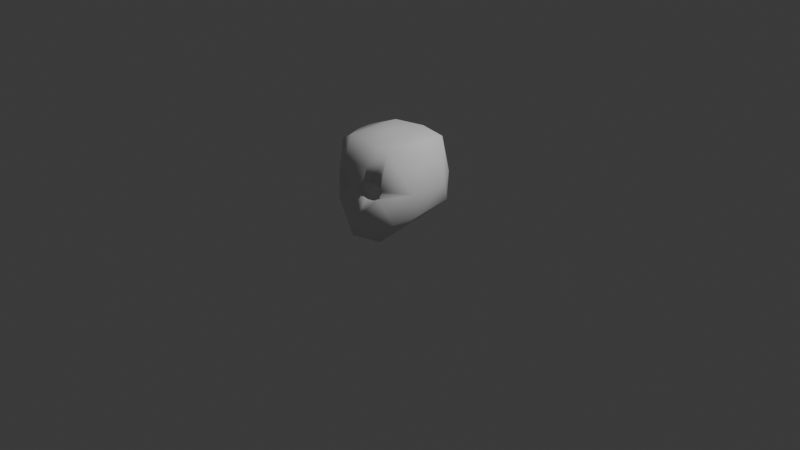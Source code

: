 # Source: full_ortho_humanoid_head.blend  (saved by Blender 5.1.30; exported with 4.5.12 LTS)
import bpy
from mathutils import Matrix  # noqa: F401  (used for matrix-valued properties, if any)

bpy.ops.wm.read_factory_settings(use_empty=True)
scene = bpy.context.scene
scene.name = 'Scene'

# ---- collections
col_collection = bpy.data.collections.new('Collection'); scene.collection.children.link(col_collection)

# ---- world
world_world = bpy.data.worlds.new('World'); scene.world = world_world
world_world.use_nodes = True; world_world.node_tree.nodes.clear()
_N = world_world.node_tree.nodes; _L = world_world.node_tree.links
n0 = _N.new('ShaderNodeOutputWorld'); n0.name = 'World Output'; n0.location = (200, 100)
n1 = _N.new('ShaderNodeBackground'); n1.name = 'Background'; n1.location = (-200, 100)
n1.inputs[0].default_value = (0.05088, 0.05088, 0.05088, 1.0)
_L.new(n1.outputs[0], n0.inputs[0])
n0.is_active_output = True
world_world.color = (0.05088, 0.05088, 0.05088)
world_world.sun_shadow_jitter_overblur = 0.0

# ---- cameras
cam_camera = bpy.data.cameras.new('Camera')
cam_camera.clip_end = 100.0
cam_camera.ortho_scale = 7.314

# ---- lights
light_light = bpy.data.lights.new('Light', 'POINT')
light_light.energy = 1000.0
light_light.shadow_soft_size = 0.1

# ---- meshes
me_fullorthohumanoidhead = bpy.data.meshes.new('FullOrthoHumanoidHead')
me_fullorthohumanoidhead.from_pydata([(0.0, 0.0, -1.0), (0.8186, -0.9257, -0.5292), (-0.2067, -1.251, -0.4472), (-1.014, -0.2, -0.4472), (-0.5636, -1.064, 0.03056), (-0.2067, 0.8506, -0.4472), (0.8186, 0.5257, -0.4472), (-0.2612, -1.116, 0.03056), (0.2764, -1.111, 0.5472), (-0.6377, -0.8987, 0.8152), (-0.7236, 0.5257, 0.7552), (-0.3964, -1.064, 0.2094), (0.2764, 0.8506, 0.4472), (0.8944, -0.2, 0.8902), (0.0, -0.2, 1.0), (-0.1625, -1.1, -1.051), (0.4253, -0.909, -1.051), (0.2144, -1.289, -0.4445), (0.9625, -0.4, -0.4661), (0.4253, 0.309, -0.8507), (-0.5257, -0.8, -1.051), (-0.7808, -0.9, -0.5257), (-0.1625, 0.5, -0.8507), (-0.7808, 0.5, -0.5257), (-0.4005, -1.071, 0.01485), (0.1977, 0.809, -0.5257), (0.9504, -0.5102, 0.000779), (-0.1924, -1.151, 0.12), (0.9511, 0.309, 0.0), (-0.003642, -1.203, 0.008268), (-0.9511, -0.509, 0.0), (-0.5878, 0.809, 0.0), (-0.9511, 0.309, 0.0), (-0.3023, -1.071, 0.12), (0.5878, 0.809, 0.0), (0.0, 1.0, 0.0), (-0.48, -1.04, 0.12), (0.6023, -0.873, 0.8661), (-0.2748, -1.166, 0.5622), (-0.8506, -0.2, 0.8337), (-0.2629, 0.809, 0.5257), (-0.2719, -1.12, 0.2251), (0.6882, 0.5, 0.8661), (0.1625, -0.8874, 0.9646), (0.5257, -0.2, 0.9425), (-0.4253, -0.8652, 0.9533), (-0.4253, 0.309, 0.9533), (0.1625, 0.5, 0.9371), (0.5636, -1.064, 0.03056), (0.2612, -1.116, 0.03056), (0.3964, -1.064, 0.2094), (0.3514, -1.151, -0.05013), (0.5291, -1.12, -0.05013), (0.4005, -1.071, 0.01485), (0.1924, -1.151, 0.12), (0.3023, -1.071, 0.12), (0.48, -1.04, 0.12), (0.5595, -1.071, 0.2251), (0.2719, -1.12, 0.2251), (0.4309, -1.12, 0.2901), (0.6258, -1.149, -0.02709), (0.6415, -1.12, -0.004208), (0.6457, -1.112, 0.006506), (-0.5262, -1.106, -0.03018), (-0.5074, -1.112, -0.03916), (-0.3556, -1.144, -0.04454), (-0.2727, -1.149, 0.00565), (-0.339, -1.146, -0.03909), (-0.5463, -1.066, 0.2077), (-0.5833, -1.059, 0.1087), (-0.5828, -1.058, 0.12), (-0.4272, -1.12, 0.2886), (-0.4083, -1.131, 0.2869), (-0.43, -1.119, 0.288), (-0.5352, -1.07, 0.2228), (-0.2921, -1.153, 0.2518), (-0.1986, -1.169, 0.1525), (-0.1924, -1.169, 0.12), (-0.2018, -1.166, 0.08736), (-0.243, -1.156, 0.02313), (-0.2388, -1.162, 0.2168), (0.462, -1.125, 0.2901), (0.4399, -1.135, 0.2956), (0.4355, -1.137, 0.2954), (0.5983, -1.083, 0.2208), (0.5709, -1.089, 0.2403), (0.6403, -1.082, 0.1726), (0.6491, -1.102, 0.01977), (0.6531, -1.07, 0.12), (0.6534, -1.07, 0.1158), (0.6519, -1.071, 0.1262), (-0.5534, -1.084, 0.002936), (-0.5687, -1.066, 0.0299), (-0.5709, -1.064, 0.03752), (-0.5488, -1.091, -0.007155), (-0.5461, -1.092, -0.01026), (0.1924, -1.176, 0.12), (0.1993, -1.171, 0.1561), (0.2137, -1.185, 0.04616), (0.228, -1.189, 0.01698), (0.2407, -1.189, 0.007781), (0.2412, -1.159, 0.2174), (0.2914, -1.152, 0.251), (0.4038, -1.14, 0.2901), (0.2492, -1.19, 0.001499), (0.4857, -1.191, -0.07652), (0.5792, -1.182, -0.0566), (0.4591, -1.192, -0.07515), (0.3514, -1.194, -0.05013), (0.5959, -1.169, -0.05013)], [], [(0, 16, 15), (1, 16, 18), (0, 15, 20), (0, 20, 22), (0, 22, 19), (1, 18, 26), (29, 2, 17), (3, 21, 30), (5, 23, 31), (6, 25, 34), (61, 60, 1, 26, 62), (64, 63, 2, 29, 66, 67, 65), (3, 30, 32), (5, 31, 35), (6, 34, 28), (8, 37, 43), (9, 38, 45), (10, 39, 46), (12, 40, 47), (13, 42, 44), (44, 47, 14), (44, 42, 47), (42, 12, 47), (47, 46, 14), (47, 40, 46), (40, 10, 46), (46, 45, 14), (46, 39, 45), (39, 9, 45), (45, 43, 14), (45, 38, 43), (38, 8, 43), (43, 44, 14), (43, 37, 44), (37, 13, 44), (28, 42, 13), (28, 34, 42), (34, 12, 42), (35, 40, 12), (35, 31, 40), (31, 10, 40), (32, 39, 10), (32, 30, 39), (30, 9, 39), (71, 72, 38, 9, 69, 70, 68, 74, 73), (29, 38, 72, 75, 80, 76, 77, 78, 79, 66), (38, 29, 8), (86, 37, 8, 83, 82, 81, 85, 84), (87, 62, 26, 37, 86, 90, 88, 89), (26, 13, 37), (34, 35, 12), (34, 25, 35), (25, 5, 35), (31, 32, 10), (31, 23, 32), (23, 3, 32), (30, 91, 92, 93, 69, 9), (91, 30, 21, 94), (94, 21, 2, 63, 95), (103, 83, 8, 29, 100, 99, 98, 96, 97, 101, 102), (100, 29, 17, 106, 105, 107, 108, 104), (106, 17, 1, 60, 109), (26, 28, 13), (26, 18, 28), (18, 6, 28), (19, 25, 6), (19, 22, 25), (22, 5, 25), (22, 23, 5), (22, 20, 23), (20, 3, 23), (20, 21, 3), (20, 15, 21), (15, 2, 21), (18, 19, 6), (18, 16, 19), (16, 0, 19), (15, 17, 2), (15, 16, 17), (16, 1, 17), (93, 92, 4), (33, 24, 7), (93, 4, 36, 70, 69), (33, 7, 27), (11, 73, 74), (80, 75, 41), (71, 41, 75, 72), (11, 41, 71, 73), (41, 27, 76, 80), (41, 33, 27), (11, 33, 41), (36, 11, 74, 68), (36, 68, 70), (11, 36, 33), (36, 24, 33), (36, 4, 24), (76, 27, 77), (77, 27, 78), (7, 79, 78, 27), (67, 7, 24, 65), (65, 24, 64), (63, 64, 24, 4, 95), (91, 94, 95, 4, 92), (79, 7, 67, 66), (106, 109, 52, 105), (105, 52, 51, 107), (48, 87, 89), (55, 49, 53), (56, 48, 89, 88), (54, 49, 55), (59, 50, 57), (102, 101, 58), (59, 82, 83, 103), (58, 59, 103, 102), (58, 50, 59), (59, 81, 82), (59, 57, 85, 81), (85, 57, 84), (54, 58, 101, 97), (58, 54, 55), (58, 55, 50), (50, 56, 57), (57, 56, 88, 90), (84, 57, 90, 86), (50, 55, 56), (55, 53, 56), (56, 53, 48), (97, 96, 54), (96, 98, 54), (49, 54, 98, 99), (49, 51, 53), (53, 51, 52), (53, 52, 48), (62, 87, 48, 52, 61), (52, 109, 60, 61), (49, 99, 100, 104, 51), (108, 51, 104), (107, 51, 108)])
me_fullorthohumanoidhead.polygons.foreach_set('use_smooth', [True] * 138)
_uv = me_fullorthohumanoidhead.uv_layers.new(name='UVMap')
_uv.uv.foreach_set('vector', [0.1818, 0.0, 0.2273, 0.07873, 0.1364, 0.07873, 0.2727, 0.1575, 0.3182, 0.07873, 0.3636, 0.1575, 0.9091, 0.0, 0.9545, 0.07873, 0.8636, 0.07873, 0.7273, 0.0, 0.7727, 0.07873, 0.6818, 0.07873, 0.5455, 0.0, 0.5909, 0.07873, 0.5, 0.07873, 0.2727, 0.1575, 0.3636, 0.1575, 0.3182, 0.2362, 0.1364, 0.2362, 0.09091, 0.1575, 0.1818, 0.1575, 0.8182, 0.1575, 0.9091, 0.1575, 0.8636, 0.2362, 0.6364, 0.1575, 0.7273, 0.1575, 0.6818, 0.2362, 0.4545, 0.1575, 0.5455, 0.1575, 0.5, 0.2362, 0.2341, 0.2343, 0.2307, 0.2303, 0.2727, 0.1575, 0.3182, 0.2362, 0.2349, 0.2362, 0.05196, 0.2288, 0.0488, 0.2304, 0.09091, 0.1575, 0.1364, 0.2362, 0.09127, 0.2362, 0.08018, 0.2285, 0.0774, 0.2276, 0.8182, 0.1575, 0.8636, 0.2362, 0.7727, 0.2362, 0.6364, 0.1575, 0.6818, 0.2362, 0.5909, 0.2362, 0.4545, 0.1575, 0.5, 0.2362, 0.4091, 0.2362, 0.1818, 0.3149, 0.2727, 0.3149, 0.2273, 0.3937, 0.0, 0.3149, 0.09091, 0.3149, 0.04546, 0.3937, 0.7273, 0.3149, 0.8182, 0.3149, 0.7727, 0.3937, 0.5455, 0.3149, 0.6364, 0.3149, 0.5909, 0.3937, 0.3636, 0.3149, 0.4545, 0.3149, 0.4091, 0.3937, 0.4091, 0.3937, 0.5, 0.3937, 0.4545, 0.4724, 0.4091, 0.3937, 0.4545, 0.3149, 0.5, 0.3937, 0.4545, 0.3149, 0.5455, 0.3149, 0.5, 0.3937, 0.5909, 0.3937, 0.6818, 0.3937, 0.6364, 0.4724, 0.5909, 0.3937, 0.6364, 0.3149, 0.6818, 0.3937, 0.6364, 0.3149, 0.7273, 0.3149, 0.6818, 0.3937, 0.7727, 0.3937, 0.8636, 0.3937, 0.8182, 0.4724, 0.7727, 0.3937, 0.8182, 0.3149, 0.8636, 0.3937, 0.8182, 0.3149, 0.9091, 0.3149, 0.8636, 0.3937, 0.04546, 0.3937, 0.1364, 0.3937, 0.09091, 0.4724, 0.04546, 0.3937, 0.09091, 0.3149, 0.1364, 0.3937, 0.09091, 0.3149, 0.1818, 0.3149, 0.1364, 0.3937, 0.2273, 0.3937, 0.3182, 0.3937, 0.2727, 0.4724, 0.2273, 0.3937, 0.2727, 0.3149, 0.3182, 0.3937, 0.2727, 0.3149, 0.3636, 0.3149, 0.3182, 0.3937, 0.4091, 0.2362, 0.4545, 0.3149, 0.3636, 0.3149, 0.4091, 0.2362, 0.5, 0.2362, 0.4545, 0.3149, 0.5, 0.2362, 0.5455, 0.3149, 0.4545, 0.3149, 0.5909, 0.2362, 0.6364, 0.3149, 0.5455, 0.3149, 0.5909, 0.2362, 0.6818, 0.2362, 0.6364, 0.3149, 0.6818, 0.2362, 0.7273, 0.3149, 0.6364, 0.3149, 0.7727, 0.2362, 0.8182, 0.3149, 0.7273, 0.3149, 0.7727, 0.2362, 0.8636, 0.2362, 0.8182, 0.3149, 0.8636, 0.2362, 0.9091, 0.3149, 0.8182, 0.3149, 0.06464, 0.2768, 0.06853, 0.2762, 0.09091, 0.3149, 0.0, 0.3149, 0.03593, 0.2527, 0.03583, 0.2544, 0.0417, 0.2668, 0.04372, 0.2689, 0.06408, 0.2767, 0.1364, 0.2362, 0.09091, 0.3149, 0.06853, 0.2762, 0.08802, 0.271, 0.09695, 0.266, 0.1037, 0.2569, 0.1047, 0.2523, 0.1031, 0.2477, 0.09625, 0.2386, 0.09127, 0.2362, 0.09091, 0.3149, 0.1364, 0.2362, 0.1818, 0.3149, 0.2418, 0.2613, 0.2727, 0.3149, 0.1818, 0.3149, 0.203, 0.2782, 0.204, 0.2783, 0.2086, 0.2776, 0.2301, 0.271, 0.2352, 0.2683, 0.2365, 0.2382, 0.2349, 0.2362, 0.3182, 0.2362, 0.2727, 0.3149, 0.2418, 0.2613, 0.2426, 0.2543, 0.2426, 0.2534, 0.2425, 0.2528, 0.3182, 0.2362, 0.3636, 0.3149, 0.2727, 0.3149, 0.5, 0.2362, 0.5909, 0.2362, 0.5455, 0.3149, 0.5, 0.2362, 0.5455, 0.1575, 0.5909, 0.2362, 0.5455, 0.1575, 0.6364, 0.1575, 0.5909, 0.2362, 0.6818, 0.2362, 0.7727, 0.2362, 0.7273, 0.3149, 0.6818, 0.2362, 0.7273, 0.1575, 0.7727, 0.2362, 0.7273, 0.1575, 0.8182, 0.1575, 0.7727, 0.2362, 0.8636, 0.2362, 0.9529, 0.2362, 0.9492, 0.2404, 0.9486, 0.2416, 0.945, 0.2527, 0.9091, 0.3149, 0.9529, 0.2362, 0.8636, 0.2362, 0.9091, 0.1575, 0.9537, 0.2347, 0.9537, 0.2347, 0.9091, 0.1575, 1.0, 0.1575, 0.9579, 0.2304, 0.9542, 0.2341, 0.1983, 0.2774, 0.203, 0.2782, 0.1818, 0.3149, 0.1364, 0.2362, 0.1721, 0.2362, 0.1703, 0.2375, 0.1685, 0.2418, 0.166, 0.2526, 0.1673, 0.2578, 0.1739, 0.2668, 0.1815, 0.2717, 0.1721, 0.2362, 0.1364, 0.2362, 0.1818, 0.1575, 0.222, 0.2271, 0.2084, 0.2242, 0.2045, 0.2244, 0.1886, 0.2279, 0.1734, 0.2353, 0.222, 0.2271, 0.1818, 0.1575, 0.2727, 0.1575, 0.2307, 0.2303, 0.2253, 0.2275, 0.3182, 0.2362, 0.4091, 0.2362, 0.3636, 0.3149, 0.3182, 0.2362, 0.3636, 0.1575, 0.4091, 0.2362, 0.3636, 0.1575, 0.4545, 0.1575, 0.4091, 0.2362, 0.5, 0.07873, 0.5455, 0.1575, 0.4545, 0.1575, 0.5, 0.07873, 0.5909, 0.07873, 0.5455, 0.1575, 0.5909, 0.07873, 0.6364, 0.1575, 0.5455, 0.1575, 0.6818, 0.07873, 0.7273, 0.1575, 0.6364, 0.1575, 0.6818, 0.07873, 0.7727, 0.07873, 0.7273, 0.1575, 0.7727, 0.07873, 0.8182, 0.1575, 0.7273, 0.1575, 0.8636, 0.07873, 0.9091, 0.1575, 0.8182, 0.1575, 0.8636, 0.07873, 0.9545, 0.07873, 0.9091, 0.1575, 0.9545, 0.07873, 1.0, 0.1575, 0.9091, 0.1575, 0.3636, 0.1575, 0.4091, 0.07873, 0.4545, 0.1575, 0.3636, 0.1575, 0.3182, 0.07873, 0.4091, 0.07873, 0.3182, 0.07873, 0.3636, 0.0, 0.4091, 0.07873, 0.1364, 0.07873, 0.1818, 0.1575, 0.09091, 0.1575, 0.1364, 0.07873, 0.2273, 0.07873, 0.1818, 0.1575, 0.2273, 0.07873, 0.2727, 0.1575, 0.1818, 0.1575, 0.6399, 0.1636, 0.6401, 0.1575, 0.6364, 0.1575, 0.5, 0.2362, 0.5455, 0.1575, 0.4545, 0.1575, 0.6399, 0.1636, 0.6364, 0.1575, 0.5909, 0.2362, 0.6435, 0.2362, 0.6441, 0.2262, 0.5, 0.2362, 0.4545, 0.1575, 0.4091, 0.2362, 0.5455, 0.3149, 0.5897, 0.3916, 0.6228, 0.3149, 0.4063, 0.3149, 0.4359, 0.3473, 0.4545, 0.3149, 0.4989, 0.3918, 0.4545, 0.3149, 0.4359, 0.3473, 0.4856, 0.3897, 0.5455, 0.3149, 0.4545, 0.3149, 0.4989, 0.3918, 0.5012, 0.3916, 0.4545, 0.3149, 0.4091, 0.2362, 0.3926, 0.2648, 0.4063, 0.3149, 0.4545, 0.3149, 0.5, 0.2362, 0.4091, 0.2362, 0.5455, 0.3149, 0.5, 0.2362, 0.4545, 0.3149, 0.5909, 0.2362, 0.5455, 0.3149, 0.6228, 0.3149, 0.6288, 0.3019, 0.5909, 0.2362, 0.6288, 0.3019, 0.6435, 0.2362, 0.5455, 0.3149, 0.5909, 0.2362, 0.5, 0.2362, 0.5909, 0.2362, 0.5455, 0.1575, 0.5, 0.2362, 0.5909, 0.2362, 0.6364, 0.1575, 0.5455, 0.1575, 0.3926, 0.2648, 0.4091, 0.2362, 0.3923, 0.2362, 0.3923, 0.2362, 0.4091, 0.2362, 0.395, 0.2118, 0.4545, 0.1575, 0.4115, 0.1575, 0.395, 0.2118, 0.4091, 0.2362, 0.4938, 0.08951, 0.4545, 0.1575, 0.5455, 0.1575, 0.5039, 0.0855, 0.5039, 0.0855, 0.5455, 0.1575, 0.5832, 0.09202, 0.5961, 0.09933, 0.5832, 0.09202, 0.5455, 0.1575, 0.6364, 0.1575, 0.6134, 0.1176, 0.6529, 0.1307, 0.6584, 0.1208, 0.6594, 0.1176, 0.6364, 0.1575, 0.6401, 0.1575, 0.4115, 0.1575, 0.4545, 0.1575, 0.4153, 0.08951, 0.4165, 0.1376, 0.7419, 0.06168, 0.7371, 0.07873, 0.6818, 0.07873, 0.722, 0.009167, 0.5507, 0.009167, 0.5909, 0.07873, 0.5, 0.07873, 0.5381, 0.01279, 0.6364, 0.1575, 0.6988, 0.1575, 0.6797, 0.2325, 0.5, 0.2362, 0.4545, 0.1575, 0.5455, 0.1575, 0.5909, 0.2362, 0.6364, 0.1575, 0.6797, 0.2325, 0.6794, 0.2362, 0.4091, 0.2362, 0.4545, 0.1575, 0.5, 0.2362, 0.5909, 0.3937, 0.5455, 0.3149, 0.6364, 0.3149, 0.4365, 0.3462, 0.4097, 0.3149, 0.4545, 0.3149, 0.5, 0.3937, 0.4916, 0.4081, 0.4886, 0.4076, 0.4776, 0.3937, 0.4545, 0.3149, 0.5, 0.3937, 0.4776, 0.3937, 0.4365, 0.3462, 0.4545, 0.3149, 0.5455, 0.3149, 0.5, 0.3937, 0.5909, 0.3937, 0.6068, 0.3937, 0.5993, 0.4081, 0.5909, 0.3937, 0.6364, 0.3149, 0.647, 0.3333, 0.6068, 0.3937, 0.647, 0.3333, 0.6364, 0.3149, 0.6617, 0.3149, 0.4091, 0.2362, 0.4545, 0.3149, 0.4097, 0.3149, 0.3907, 0.268, 0.4545, 0.3149, 0.4091, 0.2362, 0.5, 0.2362, 0.4545, 0.3149, 0.5, 0.2362, 0.5455, 0.3149, 0.5455, 0.3149, 0.5909, 0.2362, 0.6364, 0.3149, 0.6364, 0.3149, 0.5909, 0.2362, 0.6794, 0.2362, 0.6791, 0.2409, 0.6617, 0.3149, 0.6364, 0.3149, 0.6791, 0.2409, 0.6805, 0.2786, 0.5455, 0.3149, 0.5, 0.2362, 0.5909, 0.2362, 0.5, 0.2362, 0.5455, 0.1575, 0.5909, 0.2362, 0.5909, 0.2362, 0.5455, 0.1575, 0.6364, 0.1575, 0.3907, 0.268, 0.3857, 0.2362, 0.4091, 0.2362, 0.3857, 0.2362, 0.3772, 0.1809, 0.4091, 0.2362, 0.4545, 0.1575, 0.4091, 0.2362, 0.3772, 0.1809, 0.376, 0.1575, 0.4545, 0.1575, 0.5, 0.07873, 0.5455, 0.1575, 0.5455, 0.1575, 0.5, 0.07873, 0.5909, 0.07873, 0.5455, 0.1575, 0.5909, 0.07873, 0.6364, 0.1575, 0.7077, 0.1448, 0.6988, 0.1575, 0.6364, 0.1575, 0.6818, 0.07873, 0.7139, 0.1344, 0.6818, 0.07873, 0.7371, 0.07873, 0.7313, 0.1067, 0.7139, 0.1344, 0.4545, 0.1575, 0.376, 0.1575, 0.3744, 0.1478, 0.373, 0.1413, 0.4091, 0.07873, 0.3696, 0.07873, 0.4091, 0.07873, 0.373, 0.1413, 0.371, 0.01279, 0.4091, 0.07873, 0.3696, 0.07873])
me_fullorthohumanoidhead.materials.append(None)
me_fullorthohumanoidhead.update()
arm_orthogradeheadrig = bpy.data.armatures.new('OrthogradeHeadRig')  # bones are not reproduced

# ---- objects
ob_light = bpy.data.objects.new('Light', light_light)
ob_camera = bpy.data.objects.new('Camera', cam_camera)
ob_fullorthohumanoidhead = bpy.data.objects.new('FullOrthoHumanoidHead', me_fullorthohumanoidhead)
ob_orthogradeheadrig = bpy.data.objects.new('OrthogradeHeadRig', arm_orthogradeheadrig)

# ---- transforms, parenting, visibility, modifiers, constraints
ob_light.location = (4.076, 1.005, 5.904)
ob_light.rotation_euler = (0.6503, 0.05522, 1.866)
ob_light.lock_rotations_4d = False
ob_light.empty_display_type = 'ARROWS'
ob_light.color = (0.0, 0.0, 0.0, 0.0)
ob_light.lineart.crease_threshold = 0.0
ob_camera.location = (7.359, -6.926, 4.958)
ob_camera.rotation_euler = (1.109, 0.0, 0.8149)
ob_camera.lock_rotations_4d = False
ob_camera.empty_display_type = 'ARROWS'
ob_camera.color = (0.0, 0.0, 0.0, 0.0)
ob_camera.display_type = 'WIRE'
ob_camera.lineart.crease_threshold = 0.0
ob_fullorthohumanoidhead.parent = ob_orthogradeheadrig
ob_fullorthohumanoidhead.location = (0.0, 0.0, 0.5)
ob_fullorthohumanoidhead.scale = (0.5, 0.5, 0.5)
_vg = ob_fullorthohumanoidhead.vertex_groups.new(name='root')
for _i, _w in zip([0, 1, 3, 5, 6, 12, 16, 18, 19, 20, 21, 22, 23, 25, 26, 28, 30, 31, 32, 34, 35, 40], [1.0, 0.108, 0.4503, 0.6602, 0.5816, 0.02066, 0.05339, 0.4505, 0.8817, 0.1017, 0.07892, 0.9224, 0.6679, 0.7097, 0.07615, 0.08235, 0.06309, 0.1893, 0.08571, 0.1791, 0.1743, 0.004162]): _vg.add([_i], _w, 'REPLACE')
_vg = ob_fullorthohumanoidhead.vertex_groups.new(name='occiput')
for _i, _w in zip([3, 5, 6, 10, 12, 19, 22, 23, 25, 28, 31, 32, 34, 35, 40, 42, 46, 47], [0.002777, 0.2461, 0.1204, 0.13, 0.8071, 0.01835, 0.04987, 0.09404, 0.1991, 0.05252, 0.5633, 0.05271, 0.5809, 0.7328, 0.8009, 0.09525, 0.03911, 0.1353]): _vg.add([_i], _w, 'REPLACE')
_vg = ob_fullorthohumanoidhead.vertex_groups.new(name='brow')
for _i, _w in zip([37, 43, 45], [0.08104, 0.4246, 0.04421]): _vg.add([_i], _w, 'REPLACE')
_vg = ob_fullorthohumanoidhead.vertex_groups.new(name='nose')
for _i, _w in zip([7, 27, 29, 33, 41, 49, 54, 55, 58, 66, 75, 76, 77, 78, 79, 80, 96, 97, 98, 99, 100, 101, 102, 104], [0.09609, 0.3778, 0.9224, 0.01727, 0.0001065, 0.07282, 0.3178, 0.006228, 0.007355, 0.08031, 0.01042, 0.2884, 0.3765, 0.3871, 0.1814, 0.09702, 0.3195, 0.2244, 0.1994, 0.1415, 0.1125, 0.1081, 0.02646, 0.09134]): _vg.add([_i], _w, 'REPLACE')
_vg = ob_fullorthohumanoidhead.vertex_groups.new(name='mouth')
_vg = ob_fullorthohumanoidhead.vertex_groups.new(name='jaw')
_vg = ob_fullorthohumanoidhead.vertex_groups.new(name='lower_mandible.R')
for _i, _w in zip([2, 3, 15, 20, 21, 30], [0.02938, 0.1222, 0.9628, 0.9541, 0.1349, 0.01797]): _vg.add([_i], _w, 'REPLACE')
_vg = ob_fullorthohumanoidhead.vertex_groups.new(name='mandible.R')
for _i, _w in zip([2, 3, 4, 17, 21, 30, 63, 64, 65, 69, 70, 91, 92, 93, 94, 95], [0.8455, 0.0959, 0.01658, 0.05719, 0.6723, 0.07886, 0.03113, 0.05493, 0.0008343, 0.008889, 0.007483, 0.02605, 0.01981, 0.01777, 0.0314, 0.03215]): _vg.add([_i], _w, 'REPLACE')
_vg = ob_fullorthohumanoidhead.vertex_groups.new(name='midcheek.R')
for _i, _w in zip([2, 3, 4, 7, 11, 20, 21, 24, 27, 30, 33, 36, 41, 63, 64, 65, 66, 67, 68, 69, 70, 74, 75, 76, 77, 78, 79, 80, 91, 92, 93, 94, 95], [0.0297, 0.08096, 0.6829, 0.7362, 0.1883, 0.05568, 0.4851, 0.808, 0.2054, 0.09391, 0.3992, 0.5025, 0.0877, 0.882, 0.8715, 0.9467, 0.8526, 0.9399, 0.3551, 0.5658, 0.5524, 0.3035, 0.02087, 0.1198, 0.1868, 0.3136, 0.7082, 0.06589, 0.7869, 0.6783, 0.6493, 0.8119, 0.8207]): _vg.add([_i], _w, 'REPLACE')
_vg = ob_fullorthohumanoidhead.vertex_groups.new(name='nose.001')
_vg = ob_fullorthohumanoidhead.vertex_groups.new(name='cheek.R')
for _i, _w in zip([4, 7, 9, 11, 24, 27, 33, 36, 38, 41, 63, 64, 66, 68, 69, 70, 71, 72, 73, 74, 75, 76, 77, 78, 79, 80, 91, 92, 93, 94, 95], [0.1199, 0.09385, 0.05637, 0.5455, 0.08791, 0.2684, 0.3216, 0.2492, 0.06625, 0.7132, 0.02086, 0.01507, 0.01511, 0.254, 0.1469, 0.1497, 0.4912, 0.5094, 0.489, 0.2867, 0.7312, 0.3912, 0.2837, 0.1896, 0.06084, 0.6021, 0.07604, 0.1179, 0.1307, 0.06475, 0.06095]): _vg.add([_i], _w, 'REPLACE')
_vg = ob_fullorthohumanoidhead.vertex_groups.new(name='temple.R')
for _i, _w in zip([3, 4, 10, 21, 23, 30, 31, 32, 69, 70, 92, 93], [0.137, 0.01063, 0.0278, 0.05399, 0.09128, 0.3409, 0.07749, 0.3836, 0.01301, 0.01188, 0.01586, 0.02045]): _vg.add([_i], _w, 'REPLACE')
_vg = ob_fullorthohumanoidhead.vertex_groups.new(name='forehead')
for _i, _w in zip([14, 43, 45, 46], [0.3019, 0.01964, 0.01604, 0.007266]): _vg.add([_i], _w, 'REPLACE')
_vg = ob_fullorthohumanoidhead.vertex_groups.new(name='crown')
_vg = ob_fullorthohumanoidhead.vertex_groups.new(name='calvaria.R')
_vg = ob_fullorthohumanoidhead.vertex_groups.new(name='parietal.R')
for _i, _w in zip([3, 9, 10, 14, 30, 31, 32, 39, 40, 43, 44, 45, 46, 47], [0.004998, 0.1297, 0.7407, 0.3275, 0.06851, 0.06717, 0.06851, 0.9098, 0.0986, 0.0437, 0.006076, 0.1001, 0.8478, 0.1188]): _vg.add([_i], _w, 'REPLACE')
_vg = ob_fullorthohumanoidhead.vertex_groups.new(name='lower_mandible.L')
for _i, _w in zip([1, 16, 17, 18], [0.1196, 0.9907, 0.008512, 0.08608]): _vg.add([_i], _w, 'REPLACE')
_vg = ob_fullorthohumanoidhead.vertex_groups.new(name='mandible.L')
for _i, _w in zip([1, 2, 6, 17, 18, 19, 26, 28, 48, 52, 60, 61, 62, 84, 86, 87, 88, 89, 90, 105, 106, 107, 108, 109], [0.6995, 0.03764, 0.04714, 0.8087, 0.4969, 0.03584, 0.1435, 0.03293, 0.01966, 0.04844, 0.04956, 0.05423, 0.05163, 0.003467, 0.02298, 0.05064, 0.03753, 0.03833, 0.03596, 0.08305, 0.08552, 0.07416, 0.01956, 0.08159]): _vg.add([_i], _w, 'REPLACE')
_vg = ob_fullorthohumanoidhead.vertex_groups.new(name='midcheek.L')
for _i, _w in zip([1, 16, 17, 18, 26, 37, 48, 49, 50, 51, 52, 53, 54, 55, 56, 57, 58, 60, 61, 62, 84, 85, 86, 87, 88, 89, 90, 96, 97, 98, 99, 100, 101, 102, 104, 105, 106, 107, 108, 109], [0.5043, 0.01549, 0.0459, 0.1284, 0.08876, 0.0004418, 0.6914, 0.7415, 0.1869, 0.9518, 0.8403, 0.8025, 0.2472, 0.4053, 0.4933, 0.2249, 0.09721, 0.87, 0.8057, 0.7862, 0.2497, 0.1925, 0.3469, 0.7461, 0.4612, 0.472, 0.4466, 0.2306, 0.1371, 0.6215, 0.7569, 0.8035, 0.09111, 0.04765, 0.8367, 0.8653, 0.8396, 0.8812, 0.93, 0.8396]): _vg.add([_i], _w, 'REPLACE')
_vg = ob_fullorthohumanoidhead.vertex_groups.new(name='eye.R')
for _i, _w in zip([4, 7, 9, 11, 24, 27, 33, 36, 38, 41, 45, 63, 64, 66, 68, 69, 70, 71, 72, 73, 74, 75, 76, 77, 78, 79, 80, 91, 92, 93, 94, 95], [0.1533, 0.1902, 0.05298, 0.7066, 0.1957, 0.3753, 0.7612, 0.571, 0.06924, 0.8017, 0.0015, 0.04329, 0.03943, 0.0554, 0.2327, 0.1658, 0.1679, 0.01737, 0.05673, 0.02256, 0.2207, 0.3492, 0.5044, 0.376, 0.2618, 0.09645, 0.6919, 0.09324, 0.1403, 0.1533, 0.07997, 0.07552]): _vg.add([_i], _w, 'REPLACE')
_vg = ob_fullorthohumanoidhead.vertex_groups.new(name='cheek.L')
for _i, _w in zip([8, 37, 48, 49, 50, 52, 53, 54, 55, 56, 57, 58, 59, 60, 61, 62, 81, 82, 83, 84, 85, 86, 87, 88, 89, 90, 96, 97, 98, 99, 100, 101, 102, 103, 106, 109], [0.08167, 0.04086, 0.1261, 0.08799, 0.5391, 0.04937, 0.09249, 0.1856, 0.2983, 0.2681, 0.3489, 0.6465, 0.4982, 0.02256, 0.05755, 0.06488, 0.4809, 0.4894, 0.4913, 0.3088, 0.3498, 0.2493, 0.07829, 0.1902, 0.1855, 0.1974, 0.1857, 0.2637, 0.07088, 0.02194, 0.005422, 0.448, 0.6449, 0.5027, 0.009916, 0.01505]): _vg.add([_i], _w, 'REPLACE')
_vg = ob_fullorthohumanoidhead.vertex_groups.new(name='eye.L')
for _i, _w in zip([8, 48, 49, 50, 51, 52, 53, 54, 55, 56, 57, 58, 59, 60, 61, 62, 81, 84, 85, 86, 87, 88, 89, 90, 96, 97, 98, 99, 100, 101, 102, 103, 104, 106, 109], [0.06483, 0.194, 0.2131, 0.7257, 0.01374, 0.07897, 0.2108, 0.3965, 0.7659, 0.5912, 0.1697, 0.778, 0.05996, 0.008893, 0.03153, 0.03885, 0.006494, 0.1012, 0.09713, 0.09475, 0.05222, 0.08951, 0.08845, 0.09045, 0.3877, 0.5445, 0.1524, 0.079, 0.06082, 0.58, 0.3475, 0.05289, 0.04636, 0.005039, 0.006512]): _vg.add([_i], _w, 'REPLACE')
_vg = ob_fullorthohumanoidhead.vertex_groups.new(name='calvaria.L')
_vg = ob_fullorthohumanoidhead.vertex_groups.new(name='parietal.L')
for _i, _w in zip([6, 12, 13, 14, 26, 28, 34, 37, 40, 42, 43, 44, 45, 46, 47], [0.002614, 0.107, 0.9219, 0.3383, 0.06862, 0.06079, 0.05514, 0.186, 0.04282, 0.8061, 0.09709, 0.8961, 0.03367, 0.07579, 0.6989]): _vg.add([_i], _w, 'REPLACE')
_vg = ob_fullorthohumanoidhead.vertex_groups.new(name='temple.L')
for _i, _w in zip([1, 6, 18, 19, 25, 26, 28, 34, 42, 84, 86, 87, 88, 89, 90], [0.04434, 0.1211, 0.1238, 0.004014, 0.0004147, 0.3363, 0.3911, 0.08246, 0.005431, 0.008352, 0.03471, 0.004813, 0.04491, 0.0443, 0.04439]): _vg.add([_i], _w, 'REPLACE')
_vg = ob_fullorthohumanoidhead.vertex_groups.new(name='nose_bone')
for _i, _w in zip([7, 11, 24, 27, 29, 33, 36, 41, 49, 50, 53, 54, 55, 56, 58, 66, 75, 76, 77, 78, 79, 80, 96, 97, 98, 99, 100, 101, 102, 104], [0.1329, 0.04107, 0.01772, 0.4539, 0.934, 0.1816, 0.001745, 0.09565, 0.1286, 0.05339, 0.02527, 0.4856, 0.1933, 0.01111, 0.132, 0.09135, 0.06937, 0.3906, 0.4533, 0.4408, 0.2012, 0.1907, 0.4971, 0.4822, 0.2629, 0.1721, 0.1357, 0.2807, 0.1128, 0.1094]): _vg.add([_i], _w, 'REPLACE')
_vg = ob_fullorthohumanoidhead.vertex_groups.new(name='nose_socket')
_vg = ob_fullorthohumanoidhead.vertex_groups.new(name='mouth_bone')
for _i, _w in zip([1, 2, 17, 21, 105, 106, 107], [0.03264, 0.4548, 0.4528, 0.04764, 0.02587, 0.005806, 0.02036]): _vg.add([_i], _w, 'REPLACE')
_vg = ob_fullorthohumanoidhead.vertex_groups.new(name='chin_bone')
_vg = ob_fullorthohumanoidhead.vertex_groups.new(name='jaw_bone.L')
for _i, _w in zip([1, 16, 18], [0.1576, 0.7949, 0.0849]): _vg.add([_i], _w, 'REPLACE')
_vg = ob_fullorthohumanoidhead.vertex_groups.new(name='jaw_bone.R')
for _i, _w in zip([2, 3, 15, 16, 20, 21, 30], [0.0112, 0.1105, 0.9881, 0.07445, 0.802, 0.1927, 0.001459]): _vg.add([_i], _w, 'REPLACE')
_vg = ob_fullorthohumanoidhead.vertex_groups.new(name='mouth_socket')
for _i, _w in zip([1, 2, 17, 21, 105, 106, 107], [0.03264, 0.4548, 0.4528, 0.04764, 0.02587, 0.005806, 0.02036]): _vg.add([_i], _w, 'REPLACE')
_vg = ob_fullorthohumanoidhead.vertex_groups.new(name='eye_socket.R')
for _i, _w in zip([4, 8, 9, 11, 24, 27, 30, 33, 36, 37, 38, 39, 41, 43, 45, 63, 68, 69, 70, 71, 72, 73, 74, 75, 76, 77, 78, 80, 91, 92, 93, 94, 95], [0.09711, 0.04178, 0.7106, 0.2002, 0.03285, 0.05765, 0.01775, 0.08094, 0.1627, 0.01347, 0.8787, 0.02319, 0.09452, 0.1443, 0.711, 0.005421, 0.3031, 0.1735, 0.1837, 0.4946, 0.4741, 0.4922, 0.3317, 0.1565, 0.08264, 0.06, 0.03072, 0.1289, 0.0621, 0.09766, 0.1086, 0.05262, 0.04885]): _vg.add([_i], _w, 'REPLACE')
_vg = ob_fullorthohumanoidhead.vertex_groups.new(name='eye_socket.L')
for _i, _w in zip([8, 26, 37, 38, 43, 45, 48, 49, 50, 52, 53, 54, 55, 56, 57, 58, 59, 60, 61, 62, 81, 82, 83, 84, 85, 86, 87, 88, 89, 90, 96, 97, 101, 102, 103, 106, 109], [0.8158, 0.01753, 0.5749, 0.01117, 0.2114, 0.002325, 0.0962, 0.007196, 0.2036, 0.02243, 0.03995, 0.06487, 0.08768, 0.1614, 0.3425, 0.1121, 0.4861, 0.01876, 0.05623, 0.06384, 0.4873, 0.4982, 0.5001, 0.3316, 0.3707, 0.2637, 0.07747, 0.1973, 0.1921, 0.2052, 0.06725, 0.0974, 0.1599, 0.1805, 0.4818, 0.004911, 0.01058]): _vg.add([_i], _w, 'REPLACE')
_vg = ob_fullorthohumanoidhead.vertex_groups.new(name='ear_socket.R')
for _i, _w in zip([3, 4, 10, 21, 23, 30, 31, 32, 69, 70, 92, 93], [0.137, 0.01063, 0.0278, 0.05399, 0.09128, 0.3409, 0.07749, 0.3836, 0.01301, 0.01188, 0.01586, 0.02045]): _vg.add([_i], _w, 'REPLACE')
_vg = ob_fullorthohumanoidhead.vertex_groups.new(name='crown_socket')
_vg = ob_fullorthohumanoidhead.vertex_groups.new(name='ear_socket.L')
for _i, _w in zip([1, 6, 18, 19, 25, 26, 28, 34, 42, 84, 86, 87, 88, 89, 90], [0.04434, 0.1211, 0.1238, 0.004014, 0.0004147, 0.3363, 0.3911, 0.08246, 0.005431, 0.008352, 0.03471, 0.004813, 0.04491, 0.0443, 0.04439]): _vg.add([_i], _w, 'REPLACE')
_m = ob_fullorthohumanoidhead.modifiers.new('Armature', 'ARMATURE')
_m = ob_fullorthohumanoidhead.modifiers.new('Armature.001', 'ARMATURE')
_m.object = ob_orthogradeheadrig
ob_orthogradeheadrig.location = (0.0, 0.0, 0.0)

# ---- collection membership
col_collection.objects.link(ob_light)
col_collection.objects.link(ob_camera)
col_collection.objects.link(ob_fullorthohumanoidhead)
col_collection.objects.link(ob_orthogradeheadrig)

# ---- scene / render settings (as saved in the file)
scene.camera = ob_camera
scene.frame_start = 1; scene.frame_end = 250; scene.frame_set(1)
scene.render.engine = 'BLENDER_EEVEE_NEXT'
scene.render.bake_bias = 0.0
scene.render.bake_samples = 0
scene.cycles.sampling_pattern = 'TABULATED_SOBOL'
scene.eevee.use_volume_custom_range = False
bpy.context.view_layer.update()
